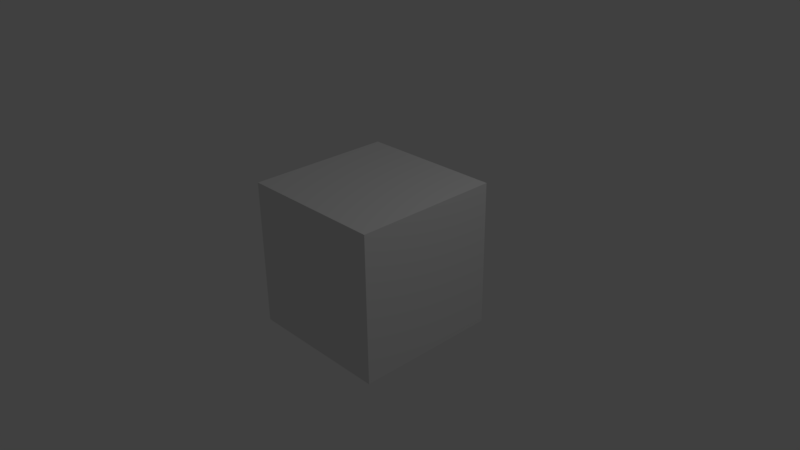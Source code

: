 # Source: PathTest.blend  (saved by Blender 2.77.0; exported with 4.5.12 LTS)
import bpy
from mathutils import Matrix  # noqa: F401  (used for matrix-valued properties, if any)

bpy.ops.wm.read_factory_settings(use_empty=True)
scene = bpy.context.scene
scene.name = 'Scene'

# ---- collections
col_collection_1 = bpy.data.collections.new('Collection 1'); scene.collection.children.link(col_collection_1)

# ---- materials (node trees are filled in below, after node groups)
mat_material = bpy.data.materials.new('Material')
mat_material.alpha_threshold = 0.0
mat_material.use_transparent_shadow = False
mat_material.roughness = 0.5
mat_material.line_color = (0.0, 0.0, 0.0, 1.0)

# ---- material node trees

# ---- world
world_world = bpy.data.worlds.new('World'); scene.world = world_world
world_world.color = (0.05088, 0.05088, 0.05088)
world_world.use_sun_shadow = False
world_world.sun_shadow_jitter_overblur = 0.0
world_world.cycles.sampling_method = 'MANUAL'

# ---- cameras
cam_camera = bpy.data.cameras.new('Camera')
cam_camera.clip_end = 100.0
cam_camera.lens = 35.0
cam_camera.sensor_width = 32.0
cam_camera.sensor_height = 18.0
cam_camera.ortho_scale = 7.314
cam_camera.dof.focus_distance = 0.0
cam_camera.dof.aperture_fstop = 128.0

# ---- lights
light_lamp = bpy.data.lights.new('Lamp', 'POINT')
light_lamp.transmission_factor = 0.0
light_lamp.cutoff_distance = 30.0
light_lamp.energy = 100.0
light_lamp.shadow_buffer_clip_start = 1.001
light_lamp.shadow_soft_size = 0.1
light_lamp.shadow_maximum_resolution = 0.006
light_lamp.use_absolute_resolution = True

# ---- meshes
me_cube = bpy.data.meshes.new('Cube')
me_cube.from_pydata([(1.0, 1.0, -1.0), (1.0, -1.0, -1.0), (-1.0, -1.0, -1.0), (-1.0, 1.0, -1.0), (1.0, 1.0, 1.0), (1.0, -1.0, 1.0), (-1.0, -1.0, 1.0), (-1.0, 1.0, 1.0)], [], [(0, 1, 2, 3), (4, 7, 6, 5), (0, 4, 5, 1), (1, 5, 6, 2), (2, 6, 7, 3), (4, 0, 3, 7)])
me_cube.materials.append(mat_material)
me_cube.use_remesh_preserve_volume = False
me_cube.use_remesh_preserve_attributes = False
me_cube.use_mirror_vertex_groups = False
me_cube.update()

# ---- objects
ob_cube = bpy.data.objects.new('Cube', me_cube)
ob_lamp = bpy.data.objects.new('Lamp', light_lamp)
ob_camera = bpy.data.objects.new('Camera', cam_camera)

# ---- transforms, parenting, visibility, modifiers, constraints
ob_cube.location = (0.0, 0.0, 0.0)
ob_cube.lock_rotations_4d = False
ob_cube.empty_display_type = 'ARROWS'
ob_cube.lineart.crease_threshold = 0.0
ob_lamp.location = (4.076, 1.005, 5.904)
ob_lamp.rotation_euler = (0.6503, 0.05522, 1.866)
ob_lamp.lock_rotations_4d = False
ob_lamp.empty_display_type = 'ARROWS'
ob_lamp.color = (0.0, 0.0, 0.0, 0.0)
ob_lamp.lineart.crease_threshold = 0.0
ob_camera.location = (7.481, -6.508, 5.344)
ob_camera.rotation_euler = (1.109, 0.01082, 0.8149)
ob_camera.lock_rotations_4d = False
ob_camera.empty_display_type = 'ARROWS'
ob_camera.color = (0.0, 0.0, 0.0, 0.0)
ob_camera.display_type = 'WIRE'
ob_camera.lineart.crease_threshold = 0.0

# ---- collection membership
col_collection_1.objects.link(ob_cube)
col_collection_1.objects.link(ob_lamp)
col_collection_1.objects.link(ob_camera)

# ---- scene / render settings (as saved in the file)
scene.camera = ob_camera
scene.frame_start = 1; scene.frame_end = 250; scene.frame_set(1)
scene.render.engine = 'BLENDER_EEVEE_NEXT'
scene.render.resolution_percentage = 50
scene.render.dither_intensity = 0.0
scene.cycles.use_denoising = False
scene.cycles.samples = 128
scene.cycles.sampling_pattern = 'TABULATED_SOBOL'
scene.cycles.light_sampling_threshold = 0.0
scene.cycles.use_adaptive_sampling = False
scene.cycles.use_light_tree = False
scene.cycles.blur_glossy = 0.0
scene.cycles.sample_clamp_indirect = 0.0
scene.view_settings.view_transform = 'Standard'
bpy.context.view_layer.update()
